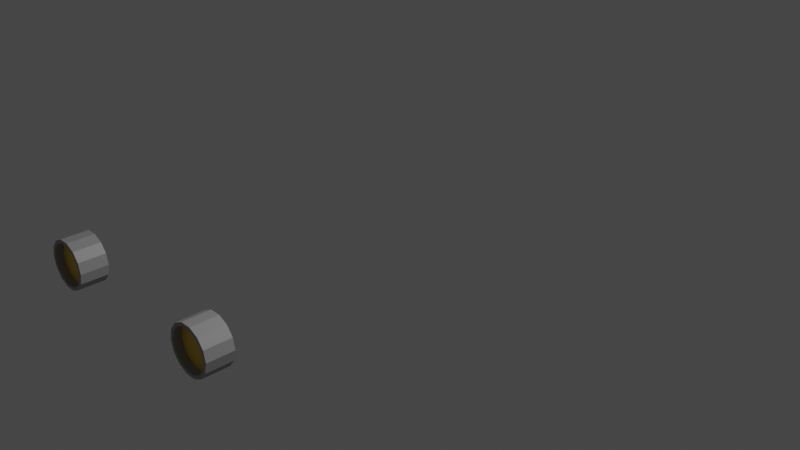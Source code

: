 # Source: lights.blend  (saved by Blender 3.6.13; exported with 4.5.12 LTS)
import bpy
from mathutils import Matrix  # noqa: F401  (used for matrix-valued properties, if any)

bpy.ops.wm.read_factory_settings(use_empty=True)
scene = bpy.context.scene
scene.name = 'Scene'

# ---- collections
col_collection = bpy.data.collections.new('Collection'); scene.collection.children.link(col_collection)

# ---- materials (node trees are filled in below, after node groups)
mat_light = bpy.data.materials.new('Light')
mat_light.use_transparent_shadow = False
mat_chrome = bpy.data.materials.new('Chrome')
mat_chrome.use_transparent_shadow = False

# ---- material node trees
mat_light.use_nodes = True; mat_light.node_tree.nodes.clear()
_N = mat_light.node_tree.nodes; _L = mat_light.node_tree.links
n0 = _N.new('ShaderNodeBsdfPrincipled'); n0.name = 'Principled BSDF'; n0.location = (10, 300)
n0.distribution = 'GGX'
n0.subsurface_method = 'RANDOM_WALK_SKIN'
n0.inputs[0].default_value = (0.8, 0.5413, 0.04352, 1.0)
n0.inputs[3].default_value = 1.45
n0.inputs[27].default_value = (0.0, 0.0, 0.0, 1.0)
n0.inputs[28].default_value = 1.0
n1 = _N.new('ShaderNodeOutputMaterial'); n1.name = 'Material Output'; n1.location = (300, 300)
_L.new(n0.outputs[0], n1.inputs[0])
n1.is_active_output = True
mat_chrome.use_nodes = True; mat_chrome.node_tree.nodes.clear()
_N = mat_chrome.node_tree.nodes; _L = mat_chrome.node_tree.links
n0 = _N.new('ShaderNodeBsdfPrincipled'); n0.name = 'Principled BSDF'; n0.location = (10, 300)
n0.distribution = 'GGX'
n0.subsurface_method = 'RANDOM_WALK_SKIN'
n0.inputs[0].default_value = (0.3343, 0.3343, 0.3343, 1.0)
n0.inputs[3].default_value = 1.45
n0.inputs[27].default_value = (0.0, 0.0, 0.0, 1.0)
n0.inputs[28].default_value = 1.0
n1 = _N.new('ShaderNodeOutputMaterial'); n1.name = 'Material Output'; n1.location = (300, 300)
_L.new(n0.outputs[0], n1.inputs[0])
n1.is_active_output = True

# ---- world
world_world = bpy.data.worlds.new('World'); scene.world = world_world
world_world.use_nodes = True; world_world.node_tree.nodes.clear()
_N = world_world.node_tree.nodes; _L = world_world.node_tree.links
n0 = _N.new('ShaderNodeOutputWorld'); n0.name = 'World Output'; n0.location = (300, 300)
n1 = _N.new('ShaderNodeBackground'); n1.name = 'Background'; n1.location = (10, 300)
n1.inputs[0].default_value = (0.05088, 0.05088, 0.05088, 1.0)
_L.new(n1.outputs[0], n0.inputs[0])
n0.is_active_output = True
world_world.color = (0.05088, 0.05088, 0.05088)
world_world.use_sun_shadow = False
world_world.sun_shadow_jitter_overblur = 0.0

# ---- cameras
cam_camera = bpy.data.cameras.new('Camera')
cam_camera.clip_end = 100.0
cam_camera.ortho_scale = 7.314

# ---- lights
light_light = bpy.data.lights.new('Light', 'POINT')
light_light.transmission_factor = 0.0
light_light.energy = 1000.0
light_light.shadow_soft_size = 0.1
light_light.shadow_maximum_resolution = 0.006
light_light.use_absolute_resolution = True

# ---- meshes
me_cylinder = bpy.data.meshes.new('Cylinder')
me_cylinder.from_pydata([(0.0, 0.8624, -1.0), (0.0, 1.0, 1.0), (0.3742, 0.777, -1.0), (0.4339, 0.901, 1.0), (0.6742, 0.5377, -1.0), (0.7818, 0.6235, 1.0), (0.8407, 0.1919, -1.0), (0.9749, 0.2225, 1.0), (0.8407, -0.1919, -1.0), (0.9749, -0.2225, 1.0), (0.6742, -0.5377, -1.0), (0.7818, -0.6235, 1.0), (0.3742, -0.777, -1.0), (0.4339, -0.901, 1.0), (0.0, -0.8624, -1.0), (0.0, -1.0, 1.0), (-0.3742, -0.777, -1.0), (-0.4339, -0.901, 1.0), (-0.6742, -0.5377, -1.0), (-0.7818, -0.6235, 1.0), (-0.8407, -0.1919, -1.0), (-0.9749, -0.2225, 1.0), (-0.8407, 0.1919, -1.0), (-0.9749, 0.2225, 1.0), (-0.6742, 0.5377, -1.0), (-0.7818, 0.6235, 1.0), (-0.3742, 0.777, -1.0), (-0.4339, 0.901, 1.0), (0.0, 1.0, -1.0), (0.4339, 0.901, -1.0), (0.7818, 0.6235, -1.0), (0.9749, 0.2225, -1.0), (0.9749, -0.2225, -1.0), (0.7818, -0.6235, -1.0), (0.4339, -0.901, -1.0), (0.0, -1.0, -1.0), (-0.4339, -0.901, -1.0), (-0.7818, -0.6235, -1.0), (-0.9749, -0.2225, -1.0), (-0.9749, 0.2225, -1.0), (-0.7818, 0.6235, -1.0), (-0.4339, 0.901, -1.0), (-6.568e-23, 0.8624, -0.415), (0.3742, 0.777, -0.415), (0.6742, 0.5377, -0.415), (0.8407, 0.1919, -0.415), (0.8407, -0.1919, -0.415), (0.6742, -0.5377, -0.415), (0.3742, -0.777, -0.415), (-6.568e-23, -0.8624, -0.415), (-0.3742, -0.777, -0.415), (-0.6742, -0.5377, -0.415), (-0.8407, -0.1919, -0.415), (-0.8407, 0.1919, -0.415), (-0.6742, 0.5377, -0.415), (-0.3742, 0.777, -0.415)], [], [(28, 1, 3, 29), (29, 3, 5, 30), (30, 5, 7, 31), (31, 7, 9, 32), (32, 9, 11, 33), (33, 11, 13, 34), (34, 13, 15, 35), (35, 15, 17, 36), (36, 17, 19, 37), (37, 19, 21, 38), (38, 21, 23, 39), (39, 23, 25, 40), (3, 1, 27, 25, 23, 21, 19, 17, 15, 13, 11, 9, 7, 5), (40, 25, 27, 41), (41, 27, 1, 28), (18, 20, 52, 51), (2, 0, 28, 29), (4, 2, 29, 30), (6, 4, 30, 31), (8, 6, 31, 32), (10, 8, 32, 33), (12, 10, 33, 34), (14, 12, 34, 35), (16, 14, 35, 36), (18, 16, 36, 37), (20, 18, 37, 38), (22, 20, 38, 39), (24, 22, 39, 40), (26, 24, 40, 41), (0, 26, 41, 28), (42, 43, 44, 45, 46, 47, 48, 49, 50, 51, 52, 53, 54, 55), (4, 6, 45, 44), (20, 22, 53, 52), (6, 8, 46, 45), (22, 24, 54, 53), (8, 10, 47, 46), (24, 26, 55, 54), (10, 12, 48, 47), (26, 0, 42, 55), (12, 14, 49, 48), (14, 16, 50, 49), (0, 2, 43, 42), (16, 18, 51, 50), (2, 4, 44, 43)])
me_cylinder.polygons.foreach_set('material_index', [1, 1, 1, 1, 1, 1, 1, 1, 1, 1, 1, 1, 1, 1, 1, 1, 1, 1, 1, 1, 1, 1, 1, 1, 1, 1, 1, 1, 1, 1, 0, 1, 1, 1, 1, 1, 1, 1, 1, 1, 1, 1, 1, 1])
_uv = me_cylinder.uv_layers.new(name='UVMap')
_uv.uv.foreach_set('vector', [1.0, 0.5, 1.0, 1.0, 0.9286, 1.0, 0.9286, 0.5, 0.9286, 0.5, 0.9286, 1.0, 0.8571, 1.0, 0.8571, 0.5, 0.8571, 0.5, 0.8571, 1.0, 0.7857, 1.0, 0.7857, 0.5, 0.7857, 0.5, 0.7857, 1.0, 0.7143, 1.0, 0.7143, 0.5, 0.7143, 0.5, 0.7143, 1.0, 0.6429, 1.0, 0.6429, 0.5, 0.6429, 0.5, 0.6429, 1.0, 0.5714, 1.0, 0.5714, 0.5, 0.5714, 0.5, 0.5714, 1.0, 0.5, 1.0, 0.5, 0.5, 0.5, 0.5, 0.5, 1.0, 0.4286, 1.0, 0.4286, 0.5, 0.4286, 0.5, 0.4286, 1.0, 0.3571, 1.0, 0.3571, 0.5, 0.3571, 0.5, 0.3571, 1.0, 0.2857, 1.0, 0.2857, 0.5, 0.2857, 0.5, 0.2857, 1.0, 0.2143, 1.0, 0.2143, 0.5, 0.2143, 0.5, 0.2143, 1.0, 0.1429, 1.0, 0.1429, 0.5, 0.3541, 0.4662, 0.25, 0.49, 0.1459, 0.4662, 0.06236, 0.3996, 0.01602, 0.3034, 0.01602, 0.1966, 0.06236, 0.1004, 0.1459, 0.03377, 0.25, 0.01, 0.3541, 0.03377, 0.4376, 0.1004, 0.484, 0.1966, 0.484, 0.3034, 0.4376, 0.3996, 0.1429, 0.5, 0.1429, 1.0, 0.07143, 1.0, 0.07143, 0.5, 0.07143, 0.5, 0.07143, 1.0, -1.341e-07, 1.0, -1.341e-07, 0.5, 0.5882, 0.121, 0.5482, 0.2039, 0.5482, 0.2039, 0.5882, 0.121, 0.8398, 0.4365, 0.75, 0.457, 0.75, 0.49, 0.8541, 0.4662, 0.9118, 0.379, 0.8398, 0.4365, 0.8541, 0.4662, 0.9376, 0.3996, 0.9518, 0.2961, 0.9118, 0.379, 0.9376, 0.3996, 0.984, 0.3034, 0.9518, 0.2039, 0.9518, 0.2961, 0.984, 0.3034, 0.984, 0.1966, 0.9118, 0.121, 0.9518, 0.2039, 0.984, 0.1966, 0.9376, 0.1004, 0.8398, 0.06353, 0.9118, 0.121, 0.9376, 0.1004, 0.8541, 0.03377, 0.75, 0.04303, 0.8398, 0.06353, 0.8541, 0.03377, 0.75, 0.01, 0.6602, 0.06353, 0.75, 0.04303, 0.75, 0.01, 0.6459, 0.03377, 0.5882, 0.121, 0.6602, 0.06353, 0.6459, 0.03377, 0.5624, 0.1004, 0.5482, 0.2039, 0.5882, 0.121, 0.5624, 0.1004, 0.516, 0.1966, 0.5482, 0.2961, 0.5482, 0.2039, 0.516, 0.1966, 0.516, 0.3034, 0.5882, 0.379, 0.5482, 0.2961, 0.516, 0.3034, 0.5624, 0.3996, 0.6602, 0.4365, 0.5882, 0.379, 0.5624, 0.3996, 0.6459, 0.4662, 0.75, 0.457, 0.6602, 0.4365, 0.6459, 0.4662, 0.75, 0.49, 0.75, 0.457, 0.8398, 0.4365, 0.9118, 0.379, 0.9518, 0.2961, 0.9518, 0.2039, 0.9118, 0.121, 0.8398, 0.06353, 0.75, 0.04303, 0.6602, 0.06353, 0.5882, 0.121, 0.5482, 0.2039, 0.5482, 0.2961, 0.5882, 0.379, 0.6602, 0.4365, 0.9118, 0.379, 0.9518, 0.2961, 0.9518, 0.2961, 0.9118, 0.379, 0.5482, 0.2039, 0.5482, 0.2961, 0.5482, 0.2961, 0.5482, 0.2039, 0.9518, 0.2961, 0.9518, 0.2039, 0.9518, 0.2039, 0.9518, 0.2961, 0.5482, 0.2961, 0.5882, 0.379, 0.5882, 0.379, 0.5482, 0.2961, 0.9518, 0.2039, 0.9118, 0.121, 0.9118, 0.121, 0.9518, 0.2039, 0.5882, 0.379, 0.6602, 0.4365, 0.6602, 0.4365, 0.5882, 0.379, 0.9118, 0.121, 0.8398, 0.06353, 0.8398, 0.06353, 0.9118, 0.121, 0.6602, 0.4365, 0.75, 0.457, 0.75, 0.457, 0.6602, 0.4365, 0.8398, 0.06353, 0.75, 0.04303, 0.75, 0.04303, 0.8398, 0.06353, 0.75, 0.04303, 0.6602, 0.06353, 0.6602, 0.06353, 0.75, 0.04303, 0.75, 0.457, 0.8398, 0.4365, 0.8398, 0.4365, 0.75, 0.457, 0.6602, 0.06353, 0.5882, 0.121, 0.5882, 0.121, 0.6602, 0.06353, 0.8398, 0.4365, 0.9118, 0.379, 0.9118, 0.379, 0.8398, 0.4365])
me_cylinder.materials.append(mat_light)
me_cylinder.materials.append(mat_chrome)
me_cylinder.update()
me_cylinder_004 = bpy.data.meshes.new('Cylinder.004')
me_cylinder_004.from_pydata([(0.0, 0.8624, -1.0), (0.0, 1.0, 1.0), (0.3742, 0.777, -1.0), (0.4339, 0.901, 1.0), (0.6742, 0.5377, -1.0), (0.7818, 0.6235, 1.0), (0.8407, 0.1919, -1.0), (0.9749, 0.2225, 1.0), (0.8407, -0.1919, -1.0), (0.9749, -0.2225, 1.0), (0.6742, -0.5377, -1.0), (0.7818, -0.6235, 1.0), (0.3742, -0.777, -1.0), (0.4339, -0.901, 1.0), (0.0, -0.8624, -1.0), (0.0, -1.0, 1.0), (-0.3742, -0.777, -1.0), (-0.4339, -0.901, 1.0), (-0.6742, -0.5377, -1.0), (-0.7818, -0.6235, 1.0), (-0.8407, -0.1919, -1.0), (-0.9749, -0.2225, 1.0), (-0.8407, 0.1919, -1.0), (-0.9749, 0.2225, 1.0), (-0.6742, 0.5377, -1.0), (-0.7818, 0.6235, 1.0), (-0.3742, 0.777, -1.0), (-0.4339, 0.901, 1.0), (0.0, 1.0, -1.0), (0.4339, 0.901, -1.0), (0.7818, 0.6235, -1.0), (0.9749, 0.2225, -1.0), (0.9749, -0.2225, -1.0), (0.7818, -0.6235, -1.0), (0.4339, -0.901, -1.0), (0.0, -1.0, -1.0), (-0.4339, -0.901, -1.0), (-0.7818, -0.6235, -1.0), (-0.9749, -0.2225, -1.0), (-0.9749, 0.2225, -1.0), (-0.7818, 0.6235, -1.0), (-0.4339, 0.901, -1.0), (-6.568e-23, 0.8624, -0.415), (0.3742, 0.777, -0.415), (0.6742, 0.5377, -0.415), (0.8407, 0.1919, -0.415), (0.8407, -0.1919, -0.415), (0.6742, -0.5377, -0.415), (0.3742, -0.777, -0.415), (-6.568e-23, -0.8624, -0.415), (-0.3742, -0.777, -0.415), (-0.6742, -0.5377, -0.415), (-0.8407, -0.1919, -0.415), (-0.8407, 0.1919, -0.415), (-0.6742, 0.5377, -0.415), (-0.3742, 0.777, -0.415)], [], [(28, 1, 3, 29), (29, 3, 5, 30), (30, 5, 7, 31), (31, 7, 9, 32), (32, 9, 11, 33), (33, 11, 13, 34), (34, 13, 15, 35), (35, 15, 17, 36), (36, 17, 19, 37), (37, 19, 21, 38), (38, 21, 23, 39), (39, 23, 25, 40), (3, 1, 27, 25, 23, 21, 19, 17, 15, 13, 11, 9, 7, 5), (40, 25, 27, 41), (41, 27, 1, 28), (18, 20, 52, 51), (2, 0, 28, 29), (4, 2, 29, 30), (6, 4, 30, 31), (8, 6, 31, 32), (10, 8, 32, 33), (12, 10, 33, 34), (14, 12, 34, 35), (16, 14, 35, 36), (18, 16, 36, 37), (20, 18, 37, 38), (22, 20, 38, 39), (24, 22, 39, 40), (26, 24, 40, 41), (0, 26, 41, 28), (42, 43, 44, 45, 46, 47, 48, 49, 50, 51, 52, 53, 54, 55), (4, 6, 45, 44), (20, 22, 53, 52), (6, 8, 46, 45), (22, 24, 54, 53), (8, 10, 47, 46), (24, 26, 55, 54), (10, 12, 48, 47), (26, 0, 42, 55), (12, 14, 49, 48), (14, 16, 50, 49), (0, 2, 43, 42), (16, 18, 51, 50), (2, 4, 44, 43)])
me_cylinder_004.polygons.foreach_set('material_index', [1, 1, 1, 1, 1, 1, 1, 1, 1, 1, 1, 1, 1, 1, 1, 1, 1, 1, 1, 1, 1, 1, 1, 1, 1, 1, 1, 1, 1, 1, 0, 1, 1, 1, 1, 1, 1, 1, 1, 1, 1, 1, 1, 1])
_uv = me_cylinder_004.uv_layers.new(name='UVMap')
_uv.uv.foreach_set('vector', [1.0, 0.5, 1.0, 1.0, 0.9286, 1.0, 0.9286, 0.5, 0.9286, 0.5, 0.9286, 1.0, 0.8571, 1.0, 0.8571, 0.5, 0.8571, 0.5, 0.8571, 1.0, 0.7857, 1.0, 0.7857, 0.5, 0.7857, 0.5, 0.7857, 1.0, 0.7143, 1.0, 0.7143, 0.5, 0.7143, 0.5, 0.7143, 1.0, 0.6429, 1.0, 0.6429, 0.5, 0.6429, 0.5, 0.6429, 1.0, 0.5714, 1.0, 0.5714, 0.5, 0.5714, 0.5, 0.5714, 1.0, 0.5, 1.0, 0.5, 0.5, 0.5, 0.5, 0.5, 1.0, 0.4286, 1.0, 0.4286, 0.5, 0.4286, 0.5, 0.4286, 1.0, 0.3571, 1.0, 0.3571, 0.5, 0.3571, 0.5, 0.3571, 1.0, 0.2857, 1.0, 0.2857, 0.5, 0.2857, 0.5, 0.2857, 1.0, 0.2143, 1.0, 0.2143, 0.5, 0.2143, 0.5, 0.2143, 1.0, 0.1429, 1.0, 0.1429, 0.5, 0.3541, 0.4662, 0.25, 0.49, 0.1459, 0.4662, 0.06236, 0.3996, 0.01602, 0.3034, 0.01602, 0.1966, 0.06236, 0.1004, 0.1459, 0.03377, 0.25, 0.01, 0.3541, 0.03377, 0.4376, 0.1004, 0.484, 0.1966, 0.484, 0.3034, 0.4376, 0.3996, 0.1429, 0.5, 0.1429, 1.0, 0.07143, 1.0, 0.07143, 0.5, 0.07143, 0.5, 0.07143, 1.0, -1.341e-07, 1.0, -1.341e-07, 0.5, 0.5882, 0.121, 0.5482, 0.2039, 0.5482, 0.2039, 0.5882, 0.121, 0.8398, 0.4365, 0.75, 0.457, 0.75, 0.49, 0.8541, 0.4662, 0.9118, 0.379, 0.8398, 0.4365, 0.8541, 0.4662, 0.9376, 0.3996, 0.9518, 0.2961, 0.9118, 0.379, 0.9376, 0.3996, 0.984, 0.3034, 0.9518, 0.2039, 0.9518, 0.2961, 0.984, 0.3034, 0.984, 0.1966, 0.9118, 0.121, 0.9518, 0.2039, 0.984, 0.1966, 0.9376, 0.1004, 0.8398, 0.06353, 0.9118, 0.121, 0.9376, 0.1004, 0.8541, 0.03377, 0.75, 0.04303, 0.8398, 0.06353, 0.8541, 0.03377, 0.75, 0.01, 0.6602, 0.06353, 0.75, 0.04303, 0.75, 0.01, 0.6459, 0.03377, 0.5882, 0.121, 0.6602, 0.06353, 0.6459, 0.03377, 0.5624, 0.1004, 0.5482, 0.2039, 0.5882, 0.121, 0.5624, 0.1004, 0.516, 0.1966, 0.5482, 0.2961, 0.5482, 0.2039, 0.516, 0.1966, 0.516, 0.3034, 0.5882, 0.379, 0.5482, 0.2961, 0.516, 0.3034, 0.5624, 0.3996, 0.6602, 0.4365, 0.5882, 0.379, 0.5624, 0.3996, 0.6459, 0.4662, 0.75, 0.457, 0.6602, 0.4365, 0.6459, 0.4662, 0.75, 0.49, 0.75, 0.457, 0.8398, 0.4365, 0.9118, 0.379, 0.9518, 0.2961, 0.9518, 0.2039, 0.9118, 0.121, 0.8398, 0.06353, 0.75, 0.04303, 0.6602, 0.06353, 0.5882, 0.121, 0.5482, 0.2039, 0.5482, 0.2961, 0.5882, 0.379, 0.6602, 0.4365, 0.9118, 0.379, 0.9518, 0.2961, 0.9518, 0.2961, 0.9118, 0.379, 0.5482, 0.2039, 0.5482, 0.2961, 0.5482, 0.2961, 0.5482, 0.2039, 0.9518, 0.2961, 0.9518, 0.2039, 0.9518, 0.2039, 0.9518, 0.2961, 0.5482, 0.2961, 0.5882, 0.379, 0.5882, 0.379, 0.5482, 0.2961, 0.9518, 0.2039, 0.9118, 0.121, 0.9118, 0.121, 0.9518, 0.2039, 0.5882, 0.379, 0.6602, 0.4365, 0.6602, 0.4365, 0.5882, 0.379, 0.9118, 0.121, 0.8398, 0.06353, 0.8398, 0.06353, 0.9118, 0.121, 0.6602, 0.4365, 0.75, 0.457, 0.75, 0.457, 0.6602, 0.4365, 0.8398, 0.06353, 0.75, 0.04303, 0.75, 0.04303, 0.8398, 0.06353, 0.75, 0.04303, 0.6602, 0.06353, 0.6602, 0.06353, 0.75, 0.04303, 0.75, 0.457, 0.8398, 0.4365, 0.8398, 0.4365, 0.75, 0.457, 0.6602, 0.06353, 0.5882, 0.121, 0.5882, 0.121, 0.6602, 0.06353, 0.8398, 0.4365, 0.9118, 0.379, 0.9118, 0.379, 0.8398, 0.4365])
me_cylinder_004.materials.append(mat_light)
me_cylinder_004.materials.append(mat_chrome)
me_cylinder_004.update()

# ---- objects
ob_light = bpy.data.objects.new('Light', light_light)
ob_camera = bpy.data.objects.new('Camera', cam_camera)
ob_cylinder_002 = bpy.data.objects.new('Cylinder.002', me_cylinder)
ob_cylinder_003 = bpy.data.objects.new('Cylinder.003', me_cylinder_004)

# ---- transforms, parenting, visibility, modifiers, constraints
ob_light.location = (4.076, 1.005, 5.904)
ob_light.rotation_euler = (0.6503, 0.05522, 1.866)
ob_light.lock_rotations_4d = False
ob_light.empty_display_type = 'ARROWS'
ob_light.color = (0.0, 0.0, 0.0, 0.0)
ob_light.lineart.crease_threshold = 0.0
ob_camera.location = (7.359, -6.926, 4.958)
ob_camera.rotation_euler = (1.109, 0.0, 0.8149)
ob_camera.lock_rotations_4d = False
ob_camera.empty_display_type = 'ARROWS'
ob_camera.color = (0.0, 0.0, 0.0, 0.0)
ob_camera.display_type = 'WIRE'
ob_camera.lineart.crease_threshold = 0.0
ob_cylinder_002.location = (0.954, -3.004, 0.2581)
ob_cylinder_002.rotation_euler = (-1.571, 1.571, 0.0)
ob_cylinder_002.scale = (0.2428, 0.2428, 0.137)
ob_cylinder_003.location = (-0.9502, -3.004, 0.2581)
ob_cylinder_003.rotation_euler = (-1.571, 1.571, 0.0)
ob_cylinder_003.scale = (0.2428, 0.2428, 0.137)

# ---- collection membership
col_collection.objects.link(ob_light)
col_collection.objects.link(ob_camera)
col_collection.objects.link(ob_cylinder_002)
col_collection.objects.link(ob_cylinder_003)

# ---- scene / render settings (as saved in the file)
scene.camera = ob_camera
scene.frame_start = 1; scene.frame_end = 250; scene.frame_set(1)
scene.render.engine = 'BLENDER_EEVEE_NEXT'
scene.cycles.sampling_pattern = 'TABULATED_SOBOL'
scene.view_settings.view_transform = 'Filmic'
bpy.context.view_layer.update()

